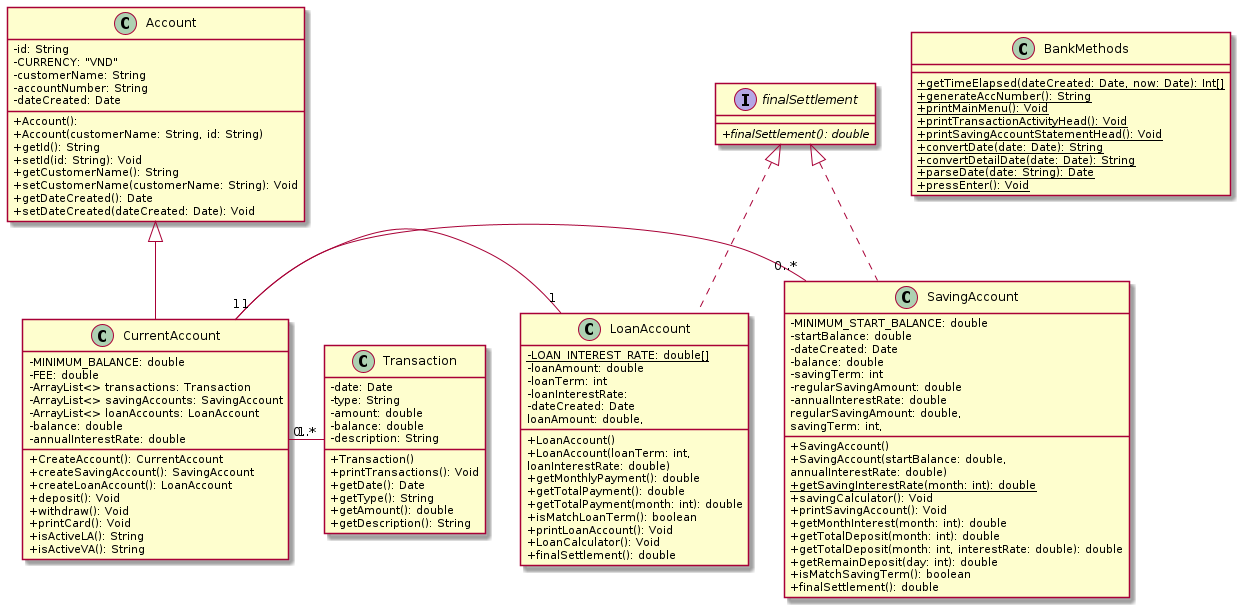

The diagram above was rendered by PlantUML. Its source (embedded in the PNG):
@startuml
skinparam classAttributeIconSize 0

class SavingAccount implements finalSettlement
class LoanAccount implements finalSettlement
class CurrentAccount extends Account
CurrentAccount "1" - "0..*" SavingAccount
CurrentAccount "1" - "1" LoanAccount
CurrentAccount "1" - "0..*" Transaction

interface finalSettlement {
+{abstract}finalSettlement(): double
}

class Account {
-id: String
-CURRENCY: "VND"
-customerName: String
-accountNumber: String
-dateCreated: Date
+Account():
+Account(customerName: String, id: String)
+getId(): String
+setId(id: String): Void
+getCustomerName(): String
+setCustomerName(customerName: String): Void
+getDateCreated(): Date
+setDateCreated(dateCreated: Date): Void
}


class CurrentAccount {
-MINIMUM_BALANCE: double
-FEE: double
-ArrayList<> transactions: Transaction
-ArrayList<> savingAccounts: SavingAccount
-ArrayList<> loanAccounts: LoanAccount
-balance: double
-annualInterestRate: double
+CreateAccount(): CurrentAccount
+createSavingAccount(): SavingAccount
+createLoanAccount(): LoanAccount
+deposit(): Void
+withdraw(): Void
+printCard(): Void
+isActiveLA(): String
+isActiveVA(): String

}

class SavingAccount {
-MINIMUM_START_BALANCE: double
-startBalance: double
-dateCreated: Date
-balance: double
-savingTerm: int
-regularSavingAmount: double
-annualInterestRate: double
+SavingAccount()
+SavingAccount(startBalance: double,
regularSavingAmount: double,
savingTerm: int,
annualInterestRate: double)
+{static}getSavingInterestRate(month: int): double
+savingCalculator(): Void
+printSavingAccount(): Void
+getMonthInterest(month: int): double
+getTotalDeposit(month: int): double
+getTotalDeposit(month: int, interestRate: double): double
+getRemainDeposit(day: int): double
+isMatchSavingTerm(): boolean
+finalSettlement(): double
}

class LoanAccount {
-{static}LOAN_INTEREST_RATE: double[]
-loanAmount: double
-loanTerm: int
-loanInterestRate:
-dateCreated: Date
+LoanAccount()
+LoanAccount(loanTerm: int,
loanAmount: double,
loanInterestRate: double)
+getMonthlyPayment(): double
+getTotalPayment(): double
+getTotalPayment(month: int): double
+isMatchLoanTerm(): boolean
+printLoanAccount(): Void
+LoanCalculator(): Void
+finalSettlement(): double

}

class Transaction {
-date: Date
-type: String
-amount: double
-balance: double
-description: String
+Transaction()
+printTransactions(): Void
+getDate(): Date
+getType(): String
+getAmount(): double
+getDescription(): String
}

class BankMethods {
+{static}getTimeElapsed(dateCreated: Date, now: Date): Int[]
+{static}generateAccNumber(): String
+{static}printMainMenu(): Void
+{static}printTransactionActivityHead(): Void
+{static}printSavingAccountStatementHead(): Void
+{static}convertDate(date: Date): String
+{static}convertDetailDate(date: Date): String
+{static}parseDate(date: String): Date
+{static}pressEnter(): Void
}
@enduml